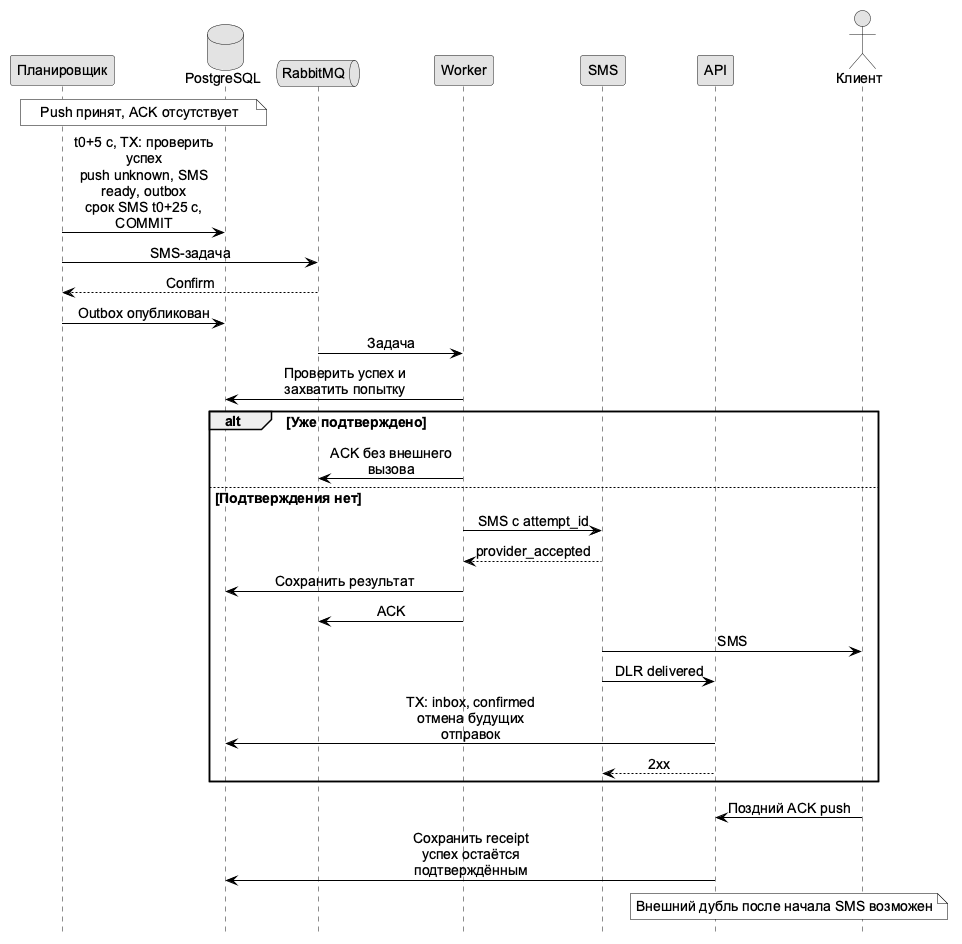

The diagram above was rendered by PlantUML. Its source (embedded in the PNG):
@startuml
skinparam monochrome true
skinparam shadowing false
skinparam backgroundColor white
skinparam defaultFontName Arial
skinparam defaultFontSize 14
skinparam ArrowColor black
skinparam NoteBackgroundColor white
skinparam NoteBorderColor black
skinparam sequenceMessageAlign center
skinparam maxMessageSize 160
hide footbox
participant "Планировщик" as o
database "PostgreSQL" as db
queue "RabbitMQ" as q
participant "Worker" as w
participant "SMS" as sms
participant "API" as api
actor "Клиент" as app
note over o,db: Push принят, ACK отсутствует
o -> db: t0+5 с, TX: проверить успех\npush unknown, SMS ready, outbox\nсрок SMS t0+25 с, COMMIT
o -> q: SMS-задача
q --> o: Confirm
o -> db: Outbox опубликован
q -> w: Задача
w -> db: Проверить успех и захватить попытку
alt Уже подтверждено
  w -> q: ACK без внешнего вызова
else Подтверждения нет
  w -> sms: SMS с attempt_id
  sms --> w: provider_accepted
  w -> db: Сохранить результат
  w -> q: ACK
  sms -> app: SMS
  sms -> api: DLR delivered
  api -> db: TX: inbox, confirmed\nотмена будущих отправок
  api --> sms: 2xx
end
app -> api: Поздний ACK push
api -> db: Сохранить receipt\nуспех остаётся подтверждённым
note over api,app: Внешний дубль после начала SMS возможен
@enduml